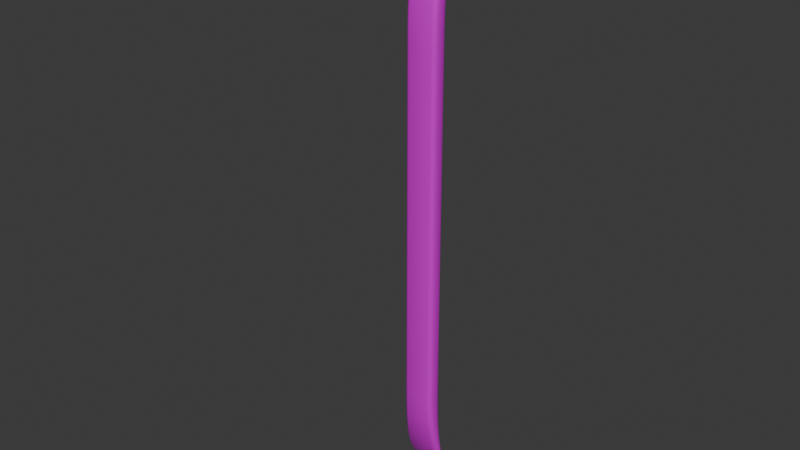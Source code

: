 # Source: crowbar.blend  (saved by Blender 5.1.30; exported with 4.5.12 LTS)
import bpy
from mathutils import Matrix  # noqa: F401  (used for matrix-valued properties, if any)

bpy.ops.wm.read_factory_settings(use_empty=True)
scene = bpy.context.scene
scene.name = 'Scene'

# ---- images (referenced by path relative to the original .blend; pixels are not part of the script)
import os
ASSET_DIR = os.environ.get("B2B_ASSET_DIR", "")  # directory of the original .blend (textures are referenced by path, not embedded)
HERE = os.path.dirname(os.path.abspath(__file__))  # packed textures are extracted next to this script under _unpacked/

def load_image(name, relpath, width, height, colorspace="sRGB"):
    """Load a texture the original file referenced (path relative to the .blend, or extracted next to this script)."""
    p = next((c for c in (os.path.join(HERE, relpath), os.path.join(ASSET_DIR, relpath)) if relpath and os.path.exists(c)), "")
    if p:
        img = bpy.data.images.load(p, check_existing=True)
        img.name = name
    else:  # same state as the original file: an image datablock whose file is absent (Cycles renders it pink)
        img = bpy.data.images.new(name, width, height)
        img.source = "FILE"
        img.filepath = "//" + (relpath or name)
    img.colorspace_settings.name = colorspace
    return img
img_diffuse = load_image('diffuse', '', 512, 512, 'sRGB')
img_roughness = load_image('roughness', '', 512, 512, 'sRGB')
img_metal = load_image('metal', '', 512, 512, 'sRGB')

# ---- materials (node trees are filled in below, after node groups)
mat_crowbar = bpy.data.materials.new('crowbar')

# ---- material node trees
mat_crowbar.use_nodes = True; mat_crowbar.node_tree.nodes.clear()
_N = mat_crowbar.node_tree.nodes; _L = mat_crowbar.node_tree.links
n0 = _N.new('ShaderNodeBsdfPrincipled'); n0.name = 'Principled BSDF'; n0.location = (-200, 100)
n1 = _N.new('ShaderNodeOutputMaterial'); n1.name = 'Material Output'; n1.location = (200, 100)
n2 = _N.new('ShaderNodeTexImage'); n2.name = 'Image Texture'; n2.location = (-800, 40)
n2.image = img_diffuse
n3 = _N.new('ShaderNodeTexImage'); n3.name = 'Image Texture.001'; n3.location = (-800, -220)
n3.image = img_roughness
n4 = _N.new('ShaderNodeTexImage'); n4.name = 'Image Texture.002'; n4.location = (-800, 300)
n4.image = img_metal
_L.new(n0.outputs[0], n1.inputs[0])
_L.new(n2.outputs[0], n0.inputs[0])
_L.new(n4.outputs[0], n0.inputs[1])
_L.new(n3.outputs[0], n0.inputs[2])
n1.is_active_output = True

# ---- world
world_world = bpy.data.worlds.new('World'); scene.world = world_world
world_world.use_nodes = True; world_world.node_tree.nodes.clear()
_N = world_world.node_tree.nodes; _L = world_world.node_tree.links
n0 = _N.new('ShaderNodeOutputWorld'); n0.name = 'World Output'; n0.location = (200, 100)
n1 = _N.new('ShaderNodeBackground'); n1.name = 'Background'; n1.location = (-200, 100)
n1.inputs[0].default_value = (0.05088, 0.05088, 0.05088, 1.0)
_L.new(n1.outputs[0], n0.inputs[0])
n0.is_active_output = True
world_world.color = (0.05088, 0.05088, 0.05088)
world_world.sun_shadow_jitter_overblur = 0.0

# ---- meshes
me_cube = bpy.data.meshes.new('Cube')
me_cube.from_pydata([(0.0, -0.17, 1.29), (0.0, -0.17, 1.31), (0.0, -0.11, 1.31), (0.0, -0.11, 1.28), (0.0, -0.05, 1.3), (0.0, -0.05, 1.255), (-0.02, -0.29, 1.303), (-0.02, -0.29, 1.31), (0.02, -0.29, 1.31), (0.02, -0.29, 1.303), (0.05, 0.06082, 1.231), (0.03658, 0.07, 1.24), (0.04607, 0.06731, 1.237), (0.06, 0.0178, -0.4381), (0.04657, 0.03, -0.43), (0.05607, 0.02643, -0.4324), (0.03658, 0.03, 1.2), (0.05, 0.03834, 1.208), (0.04607, 0.03244, 1.202), (0.04657, 0.0, -0.45), (0.06, 0.01179, -0.4421), (0.05607, 0.003454, -0.4477), (-0.03653, 0.07, 1.24), (-0.05, 0.06082, 1.231), (-0.04606, 0.06731, 1.237), (-0.04656, 0.03, -0.43), (-0.06, 0.0178, -0.4381), (-0.05606, 0.02643, -0.4324), (-0.03654, 0.03, 1.2), (-0.05, 0.03834, 1.208), (-0.04606, 0.03244, 1.202), (-0.04656, 0.0, -0.45), (-0.06, 0.01179, -0.4421), (-0.05606, 0.003454, -0.4477), (-0.05996, 0.06671, -0.5239), (-0.04657, 0.06774, -0.5231), (-0.05328, 0.06718, -0.5236), (-0.04657, 0.06269, -0.5269), (-0.06051, 0.06504, -0.5252), (-0.05365, 0.06326, -0.5265), (0.04657, 0.06774, -0.5231), (0.05996, 0.06671, -0.5239), (0.05328, 0.06718, -0.5236), (0.06051, 0.06504, -0.5252), (0.04657, 0.06269, -0.5269), (0.05365, 0.06326, -0.5265), (0.05, 0.0, 1.246), (0.03642, -0.0002566, 1.23), (0.04602, -7.516e-05, 1.235), (-0.03653, 0.0, 1.23), (-0.05, 0.0, 1.246), (-0.04605, 5.821e-11, 1.235), (0.03658, -0.0001787, 1.29), (0.05, 0.0, 1.275), (0.04607, -5.233e-05, 1.286), (-0.05, 0.0, 1.275), (-0.03652, 0.0, 1.29), (-0.04605, 0.0, 1.286), (0.07, -0.17, 1.292), (0.05653, -0.17, 1.29), (0.06605, -0.17, 1.29), (-0.05653, -0.17, 1.29), (-0.07, -0.17, 1.292), (-0.06605, -0.17, 1.29), (0.05652, -0.17, 1.31), (0.07, -0.17, 1.304), (0.06605, -0.17, 1.309), (-0.07, -0.17, 1.304), (-0.05652, -0.17, 1.31), (-0.06605, -0.17, 1.309), (-0.04652, -0.05, 1.255), (-0.06, -0.05, 1.271), (-0.05605, -0.05, 1.26), (-0.07, -0.11, 1.282), (-0.05653, -0.11, 1.28), (-0.06605, -0.11, 1.28), (-0.05652, -0.11, 1.31), (-0.07, -0.11, 1.295), (-0.06605, -0.11, 1.306), (-0.06, -0.05, 1.285), (-0.04651, -0.05, 1.3), (-0.05605, -0.05, 1.296), (0.06, -0.05, 1.271), (0.04694, -0.05248, 1.256), (0.05617, -0.05073, 1.26), (0.05652, -0.11, 1.28), (0.07, -0.11, 1.282), (0.06605, -0.11, 1.28), (0.07, -0.11, 1.295), (0.05652, -0.11, 1.31), (0.06605, -0.11, 1.306), (0.04714, -0.05409, 1.301), (0.06, -0.05, 1.285), (0.05623, -0.0512, 1.296), (-0.07, -0.29, 1.304), (-0.05653, -0.29, 1.303), (-0.06605, -0.29, 1.302), (-0.05653, -0.29, 1.31), (-0.07, -0.29, 1.309), (-0.06605, -0.29, 1.31), (0.07, -0.29, 1.309), (0.05652, -0.29, 1.31), (0.06605, -0.29, 1.31), (0.05653, -0.29, 1.303), (0.07, -0.29, 1.304), (0.06605, -0.29, 1.302), (0.05, 0.01778, 1.01), (0.03657, 0.03, 1.01), (0.04607, 0.02642, 1.01), (-0.03656, -0.02, 1.01), (-0.05, -0.007329, 1.01), (-0.04606, -0.01629, 1.01), (0.03657, -0.02, 1.01), (0.05, -0.007329, 1.01), (0.04607, -0.01629, 1.01), (-0.03656, 0.03, 1.01), (-0.05, 0.01778, 1.01), (-0.04606, 0.02642, 1.01), (-0.05, 0.05287, 1.18), (-0.03655, 0.04, 1.18), (-0.04606, 0.04377, 1.18), (0.05, 0.07737, 1.18), (0.03658, 0.09, 1.18), (0.04607, 0.0863, 1.18), (0.03658, 0.04, 1.18), (0.05, 0.05287, 1.18), (0.04607, 0.04377, 1.18), (-0.03654, 0.09, 1.18), (-0.05, 0.07737, 1.18), (-0.04606, 0.0863, 1.18), (0.05, 0.07711, 1.115), (0.03658, 0.09, 1.11), (0.04607, 0.08622, 1.112), (0.03657, 0.04, 1.06), (0.05, 0.02951, 1.068), (0.04607, 0.03693, 1.062), (0.03658, 0.04, 1.13), (0.05, 0.05306, 1.125), (0.04607, 0.04383, 1.128), (0.05, 0.01058, 1.082), (0.03658, 0.0, 1.09), (0.04607, 0.003098, 1.088), (-0.03655, 0.09, 1.11), (-0.05, 0.07711, 1.115), (-0.04606, 0.08622, 1.112), (-0.05, 0.02951, 1.068), (-0.03655, 0.04, 1.06), (-0.04606, 0.03693, 1.062), (-0.03656, 0.0, 1.09), (-0.05, 0.01058, 1.082), (-0.04606, 0.003098, 1.088), (-0.05, 0.05306, 1.125), (-0.03655, 0.04, 1.13), (-0.04606, 0.04383, 1.128), (0.03657, 0.03, -0.27), (0.05, 0.01774, -0.27), (0.04607, 0.02641, -0.27), (0.05, -0.007299, -0.27), (0.03657, -0.02, -0.27), (0.04607, -0.01628, -0.27), (-0.05, 0.01774, -0.27), (-0.03656, 0.03, -0.27), (-0.04606, 0.02641, -0.27), (-0.05, -0.007299, -0.27), (-0.03656, -0.02, -0.27), (-0.04606, -0.01628, -0.27), (-0.03657, -0.02, 0.8501), (-0.03657, -0.02, 0.8801), (-0.04607, -0.01629, 0.8786), (-0.04607, -0.01628, 0.8486), (-0.05, -0.007319, 0.875), (-0.05, -0.007309, 0.845), (0.05, 0.01777, 0.8649), (0.05, 0.01775, 0.8349), (0.04607, 0.02641, 0.8314), (0.04607, 0.02642, 0.8614), (0.03657, 0.03, 0.83), (0.03657, 0.03, 0.86), (0.03657, -0.02, 0.8801), (0.03657, -0.02, 0.8501), (0.04607, -0.01628, 0.8486), (0.04607, -0.01629, 0.8786), (0.05, -0.007309, 0.845), (0.05, -0.007319, 0.875), (-0.03657, 0.03, 0.86), (-0.03657, 0.03, 0.83), (-0.04607, 0.02641, 0.8314), (-0.04607, 0.02642, 0.8614), (-0.05, 0.01775, 0.8349), (-0.05, 0.01777, 0.8649)], [], [(0, 1, 7, 6), (1, 0, 9, 8), (155, 13, 15, 156), (156, 15, 14, 154), (119, 28, 30, 120), (120, 30, 29, 118), (158, 19, 21, 159), (159, 21, 20, 157), (161, 25, 27, 162), (162, 27, 26, 160), (32, 38, 39, 33), (33, 39, 37, 31), (43, 20, 21, 45), (45, 21, 19, 44), (25, 35, 36, 27), (27, 36, 34, 26), (40, 14, 15, 42), (42, 15, 13, 41), (17, 46, 48, 18), (18, 48, 47, 16), (50, 29, 30, 51), (51, 30, 28, 49), (56, 22, 24, 57), (57, 24, 23, 55), (11, 52, 54, 12), (12, 54, 53, 10), (74, 61, 63, 75), (75, 63, 62, 73), (80, 56, 57, 81), (81, 57, 55, 79), (86, 58, 60, 87), (87, 60, 59, 85), (92, 53, 54, 93), (93, 54, 52, 91), (49, 70, 72, 51), (51, 72, 71, 50), (70, 74, 75, 72), (72, 75, 73, 71), (68, 76, 78, 69), (69, 78, 77, 67), (76, 80, 81, 78), (78, 81, 79, 77), (46, 82, 84, 48), (48, 84, 83, 47), (82, 86, 87, 84), (84, 87, 85, 83), (65, 88, 90, 66), (66, 90, 89, 64), (88, 92, 93, 90), (90, 93, 91, 89), (61, 95, 96, 63), (63, 96, 94, 62), (97, 68, 69, 99), (99, 69, 67, 98), (100, 65, 66, 102), (102, 66, 64, 101), (103, 59, 60, 105), (105, 60, 58, 104), (134, 106, 108, 135), (135, 108, 107, 133), (167, 109, 111, 168), (168, 111, 110, 170), (140, 112, 114, 141), (141, 114, 113, 139), (146, 115, 117, 147), (147, 117, 116, 145), (152, 119, 120, 153), (153, 120, 118, 151), (10, 121, 123, 12), (12, 123, 122, 11), (16, 124, 126, 18), (18, 126, 125, 17), (22, 127, 129, 24), (24, 129, 128, 23), (121, 130, 132, 123), (123, 132, 131, 122), (130, 134, 135, 132), (132, 135, 133, 131), (124, 136, 138, 126), (126, 138, 137, 125), (136, 140, 141, 138), (138, 141, 139, 137), (127, 142, 144, 129), (129, 144, 143, 128), (142, 146, 147, 144), (144, 147, 145, 143), (109, 148, 150, 111), (111, 150, 149, 110), (148, 152, 153, 150), (150, 153, 151, 149), (173, 155, 156, 174), (174, 156, 154, 176), (179, 158, 159, 180), (180, 159, 157, 182), (185, 161, 162, 186), (186, 162, 160, 188), (31, 164, 165, 33), (33, 165, 163, 32), (17, 10, 53, 46), (127, 22, 11, 122), (121, 10, 17, 125), (11, 22, 56, 52), (25, 161, 154, 14), (13, 155, 157, 20), (13, 20, 43, 41), (25, 14, 40, 35), (124, 16, 28, 119), (28, 16, 47, 49), (19, 158, 164, 31), (19, 31, 37, 44), (23, 29, 50, 55), (118, 29, 23, 128), (32, 163, 160, 26), (32, 26, 34, 38), (45, 42, 41, 43), (49, 47, 5, 70), (46, 53, 92, 82), (83, 85, 3, 5, 47), (55, 50, 71, 79), (4, 2, 89, 91, 52), (52, 56, 80, 4), (58, 65, 100, 104), (86, 88, 65, 58), (3, 85, 59, 0), (0, 59, 103, 9), (61, 0, 6, 95), (77, 73, 62, 67), (74, 3, 0, 61), (67, 62, 94, 98), (64, 1, 8, 101), (89, 2, 1, 64), (2, 76, 68, 1), (1, 68, 97, 7), (79, 71, 73, 77), (70, 5, 3, 74), (4, 80, 76, 2), (82, 92, 88, 86), (7, 97, 99, 98, 94, 96, 95, 6), (100, 102, 101, 8, 9, 103, 105, 104), (115, 146, 133, 107), (172, 106, 113, 183), (184, 115, 107, 177), (106, 134, 139, 113), (178, 112, 109, 167), (170, 110, 116, 189), (112, 140, 148, 109), (110, 149, 145, 116), (136, 124, 119, 152), (151, 118, 128, 143), (130, 121, 125, 137), (142, 127, 122, 131), (146, 142, 131, 133), (134, 130, 137, 139), (140, 136, 152, 148), (149, 151, 143, 145), (44, 40, 42, 45), (37, 35, 40, 44), (36, 35, 37, 39), (34, 36, 39, 38), (163, 171, 188, 160), (171, 170, 189, 188), (158, 179, 166, 164), (179, 178, 167, 166), (161, 185, 176, 154), (185, 184, 177, 176), (155, 173, 182, 157), (173, 172, 183, 182), (117, 187, 189, 116), (187, 186, 188, 189), (115, 184, 187, 117), (184, 185, 186, 187), (114, 181, 183, 113), (181, 180, 182, 183), (112, 178, 181, 114), (178, 179, 180, 181), (108, 175, 177, 107), (175, 174, 176, 177), (106, 172, 175, 108), (172, 173, 174, 175), (165, 169, 171, 163), (169, 168, 170, 171), (164, 166, 169, 165), (166, 167, 168, 169)])
me_cube.polygons.foreach_set('use_smooth', [True] * 183)
_k = set([(0, 1), (0, 6), (0, 9), (1, 7), (1, 8), (6, 7), (6, 95), (7, 97), (8, 9), (8, 101), (9, 103), (34, 36), (34, 38), (35, 36), (35, 40), (37, 39), (37, 44), (38, 39), (40, 42), (41, 42), (41, 43), (43, 45), (44, 45), (94, 96), (94, 98), (95, 96), (97, 99), (98, 99), (100, 102), (100, 104), (101, 102), (103, 105), (104, 105)])
me_cube.attributes.new('sharp_edge', 'BOOLEAN', 'EDGE').data.foreach_set('value', [ (min(e.vertices), max(e.vertices)) in _k for e in me_cube.edges])
_k = {(0, 1): 1.0, (6, 7): 1.0, (1, 7): 1.0, (0, 6): 1.0, (8, 9): 1.0, (1, 8): 1.0, (0, 9): 1.0, (155, 156): 0.5, (13, 155): 1.0, (154, 156): 0.5, (14, 154): 1.0, (28, 119): 1.0, (29, 118): 1.0, (158, 159): 0.5, (19, 158): 1.0, (157, 159): 0.5, (20, 157): 1.0, (161, 162): 0.5, (25, 161): 1.0, (160, 162): 0.5, (26, 160): 1.0, (32, 38): 1.0, (38, 39): 1.0, (37, 39): 1.0, (31, 37): 1.0, (43, 45): 1.0, (20, 43): 1.0, (44, 45): 1.0, (19, 44): 1.0, (25, 35): 1.0, (35, 36): 1.0, (34, 36): 1.0, (26, 34): 1.0, (40, 42): 1.0, (14, 40): 1.0, (41, 42): 1.0, (13, 41): 1.0, (17, 46): 1.0, (16, 47): 1.0, (29, 50): 1.0, (28, 49): 1.0, (22, 56): 1.0, (23, 55): 1.0, (11, 52): 1.0, (10, 53): 1.0, (74, 75): 1.0, (61, 74): 1.0, (61, 63): 1.0, (73, 75): 1.0, (62, 63): 1.0, (62, 73): 1.0, (56, 80): 1.0, (55, 79): 1.0, (86, 87): 1.0, (58, 86): 1.0, (58, 60): 1.0, (85, 87): 1.0, (59, 60): 1.0, (53, 92): 1.0, (52, 91): 1.0, (49, 70): 1.0, (50, 71): 1.0, (70, 74): 1.0, (71, 73): 1.0, (68, 69): 1.0, (68, 76): 1.0, (76, 78): 1.0, (67, 69): 1.0, (77, 78): 1.0, (67, 77): 1.0, (76, 80): 1.0, (77, 79): 1.0, (46, 82): 1.0, (82, 86): 1.0, (65, 66): 1.0, (65, 88): 1.0, (88, 90): 1.0, (64, 66): 1.0, (89, 90): 1.0, (64, 89): 1.0, (88, 92): 1.0, (89, 91): 1.0, (61, 95): 1.0, (95, 96): 1.0, (94, 96): 1.0, (62, 94): 1.0, (97, 99): 1.0, (68, 97): 1.0, (98, 99): 1.0, (67, 98): 1.0, (100, 102): 1.0, (65, 100): 1.0, (101, 102): 1.0, (64, 101): 1.0, (103, 105): 1.0, (104, 105): 1.0, (58, 104): 1.0, (106, 134): 1.0, (107, 133): 1.0, (164, 165): 0.5, (109, 167): 1.0, (163, 165): 0.5, (163, 171): 1.0, (112, 140): 1.0, (113, 139): 1.0, (115, 146): 1.0, (116, 145): 1.0, (119, 152): 1.0, (118, 151): 1.0, (10, 121): 1.0, (11, 122): 1.0, (16, 124): 1.0, (17, 125): 1.0, (22, 127): 1.0, (23, 128): 1.0, (121, 130): 1.0, (122, 131): 1.0, (130, 134): 1.0, (131, 133): 1.0, (124, 136): 1.0, (125, 137): 1.0, (136, 140): 1.0, (137, 139): 1.0, (127, 142): 1.0, (128, 143): 1.0, (142, 146): 1.0, (143, 145): 1.0, (109, 148): 1.0, (110, 149): 1.0, (148, 152): 1.0, (149, 151): 1.0, (155, 173): 1.0, (107, 177): 1.0, (158, 179): 1.0, (113, 183): 1.0, (161, 185): 1.0, (116, 189): 1.0, (31, 164): 1.0, (32, 163): 1.0, (154, 161): 0.5, (155, 157): 0.5, (41, 43): 1.0, (35, 40): 1.0, (158, 164): 0.5, (37, 44): 1.0, (160, 163): 0.5, (34, 38): 1.0, (3, 85): 1.0, (2, 89): 1.0, (58, 65): 1.0, (100, 104): 1.0, (86, 88): 1.0, (0, 59): 1.0, (9, 103): 1.0, (0, 61): 1.0, (6, 95): 1.0, (73, 77): 1.0, (62, 67): 1.0, (3, 74): 1.0, (94, 98): 1.0, (1, 64): 1.0, (8, 101): 1.0, (2, 76): 1.0, (1, 68): 1.0, (7, 97): 1.0, (164, 166): 1.0, (166, 167): 1.0, (110, 170): 1.0, (170, 171): 1.0, (106, 172): 1.0, (172, 173): 1.0, (154, 176): 1.0, (176, 177): 1.0, (112, 178): 1.0, (178, 179): 1.0, (157, 182): 1.0, (182, 183): 1.0, (115, 184): 1.0, (184, 185): 1.0, (160, 188): 1.0, (188, 189): 1.0, (171, 188): 1.0, (170, 189): 1.0, (166, 179): 1.0, (167, 178): 1.0, (176, 185): 1.0, (177, 184): 1.0, (173, 182): 1.0, (172, 183): 1.0, (187, 189): 1.0, (186, 188): 1.0, (184, 187): 1.0, (185, 186): 1.0, (181, 183): 1.0, (180, 182): 1.0, (178, 181): 1.0, (179, 180): 1.0, (175, 177): 1.0, (174, 176): 1.0, (172, 175): 1.0, (173, 174): 1.0, (169, 171): 1.0, (168, 170): 1.0, (166, 169): 1.0, (167, 168): 1.0}
me_cube.attributes.new('crease_edge', 'FLOAT', 'EDGE').data.foreach_set('value', [_k.get((min(e.vertices), max(e.vertices)), 0.0) for e in me_cube.edges])
_uv = me_cube.uv_layers.new(name='bake')
_uv.uv.foreach_set('vector', [0.5595, 0.5197, 0.5445, 0.5197, 0.5445, 0.4284, 0.55, 0.4284, 0.4176, 0.5789, 0.4026, 0.5789, 0.412, 0.4876, 0.4176, 0.4876, 0.2111, 0.1469, 0.209, 0.02038, 0.2161, 0.02474, 0.2182, 0.1469, 0.2182, 0.1469, 0.2161, 0.02474, 0.2236, 0.02682, 0.2258, 0.1471, 0.499, 0.2571, 0.5019, 0.2735, 0.4945, 0.2761, 0.4912, 0.2565, 0.4912, 0.2565, 0.4945, 0.2761, 0.4883, 0.2791, 0.4838, 0.255, 0.1773, 0.1472, 0.1898, 0.01175, 0.1974, 0.01349, 0.1849, 0.1472, 0.1849, 0.1472, 0.1974, 0.01349, 0.2045, 0.01747, 0.1923, 0.1471, 0.1051, 0.1471, 0.1074, 0.02681, 0.1149, 0.02473, 0.1128, 0.1469, 0.1128, 0.1469, 0.1149, 0.02473, 0.122, 0.02038, 0.1199, 0.1469, 0.762, 0.09094, 0.7678, 0.02968, 0.7712, 0.02382, 0.772, 0.09134, 0.772, 0.09134, 0.7712, 0.02382, 0.7768, 0.01175, 0.7804, 0.09129, 0.3553, 0.6655, 0.3611, 0.7268, 0.351, 0.7272, 0.3519, 0.6597, 0.3519, 0.6597, 0.351, 0.7272, 0.3427, 0.7271, 0.3463, 0.6476, 0.7397, 0.08835, 0.7605, 0.01175, 0.7638, 0.02267, 0.7478, 0.08984, 0.7478, 0.08984, 0.7638, 0.02267, 0.7665, 0.02928, 0.756, 0.09041, 0.3626, 0.6476, 0.3834, 0.7242, 0.3753, 0.7257, 0.3593, 0.6585, 0.3593, 0.6585, 0.3753, 0.7257, 0.3671, 0.7262, 0.3566, 0.6651, 0.6789, 0.2794, 0.6618, 0.3178, 0.6578, 0.3092, 0.6727, 0.2764, 0.6727, 0.2764, 0.6578, 0.3092, 0.6523, 0.3031, 0.6653, 0.2738, 0.5053, 0.3175, 0.4883, 0.2791, 0.4945, 0.2761, 0.5093, 0.3089, 0.5093, 0.3089, 0.4945, 0.2761, 0.5019, 0.2735, 0.5147, 0.3027, 0.4857, 0.3505, 0.4542, 0.2951, 0.4613, 0.2924, 0.4913, 0.3451, 0.4913, 0.3451, 0.4613, 0.2924, 0.4679, 0.2894, 0.4956, 0.3376, 0.7131, 0.2954, 0.6813, 0.351, 0.6758, 0.3454, 0.7059, 0.2928, 0.7059, 0.2928, 0.6758, 0.3454, 0.6716, 0.3379, 0.6994, 0.2898, 0.7038, 0.7227, 0.7076, 0.6772, 0.7147, 0.6778, 0.7109, 0.7233, 0.7109, 0.7233, 0.7147, 0.6778, 0.7184, 0.6778, 0.7144, 0.7233, 0.5154, 0.3752, 0.4857, 0.3505, 0.4913, 0.3451, 0.5209, 0.3697, 0.5209, 0.3697, 0.4913, 0.3451, 0.4956, 0.3376, 0.5256, 0.3626, 0.3533, 0.4876, 0.3573, 0.5331, 0.3537, 0.5331, 0.3498, 0.4876, 0.3498, 0.4876, 0.3537, 0.5331, 0.3465, 0.5337, 0.3427, 0.4882, 0.6415, 0.3628, 0.6716, 0.3379, 0.6758, 0.3454, 0.6455, 0.3705, 0.6455, 0.3705, 0.6758, 0.3454, 0.6813, 0.351, 0.6493, 0.3775, 0.5147, 0.3027, 0.5392, 0.3386, 0.535, 0.3452, 0.5093, 0.3089, 0.5093, 0.3089, 0.535, 0.3452, 0.531, 0.3532, 0.5053, 0.3175, 0.5392, 0.3386, 0.572, 0.3754, 0.5675, 0.381, 0.535, 0.3452, 0.535, 0.3452, 0.5675, 0.381, 0.5659, 0.384, 0.531, 0.3532, 0.739, 0.6768, 0.7401, 0.7218, 0.7323, 0.7221, 0.7318, 0.677, 0.7318, 0.677, 0.7323, 0.7221, 0.7239, 0.7226, 0.7272, 0.6772, 0.5508, 0.4049, 0.5154, 0.3752, 0.5209, 0.3697, 0.5563, 0.3993, 0.5563, 0.3993, 0.5209, 0.3697, 0.5256, 0.3626, 0.561, 0.3924, 0.6618, 0.3178, 0.6362, 0.3534, 0.6318, 0.346, 0.6578, 0.3092, 0.6578, 0.3092, 0.6318, 0.346, 0.6267, 0.3405, 0.6523, 0.3031, 0.6362, 0.3534, 0.6015, 0.3841, 0.5998, 0.381, 0.6318, 0.346, 0.6318, 0.346, 0.5998, 0.381, 0.5955, 0.3755, 0.6267, 0.3405, 0.3661, 0.5337, 0.3629, 0.4883, 0.3712, 0.4889, 0.3707, 0.5339, 0.3707, 0.5339, 0.3712, 0.4889, 0.3791, 0.4891, 0.3779, 0.5341, 0.6063, 0.3924, 0.6415, 0.3628, 0.6455, 0.3705, 0.611, 0.3992, 0.611, 0.3992, 0.6455, 0.3705, 0.6493, 0.3775, 0.6164, 0.4048, 0.7076, 0.6772, 0.7126, 0.5868, 0.7198, 0.5873, 0.7147, 0.6778, 0.7147, 0.6778, 0.7198, 0.5873, 0.7232, 0.5873, 0.7184, 0.6778, 0.7365, 0.5868, 0.739, 0.6768, 0.7318, 0.677, 0.7294, 0.587, 0.7294, 0.587, 0.7318, 0.677, 0.7272, 0.6772, 0.7262, 0.5871, 0.3652, 0.6238, 0.3661, 0.5337, 0.3707, 0.5339, 0.3683, 0.6239, 0.3683, 0.6239, 0.3707, 0.5339, 0.3779, 0.5341, 0.3755, 0.6241, 0.3516, 0.6241, 0.3465, 0.5337, 0.3537, 0.5331, 0.3587, 0.6237, 0.3587, 0.6237, 0.3537, 0.5331, 0.3573, 0.5331, 0.3621, 0.6236, 0.6599, 0.1684, 0.6459, 0.1252, 0.6529, 0.1242, 0.6659, 0.1636, 0.6659, 0.1636, 0.6529, 0.1242, 0.6604, 0.1225, 0.6727, 0.1592, 0.572, 0.03504, 0.5546, 0.1307, 0.5471, 0.1289, 0.5645, 0.03255, 0.5645, 0.03255, 0.5471, 0.1289, 0.5399, 0.1278, 0.5578, 0.0286, 0.634, 0.188, 0.6127, 0.1308, 0.6203, 0.129, 0.6403, 0.1839, 0.6403, 0.1839, 0.6203, 0.129, 0.6274, 0.1279, 0.6461, 0.1794, 0.4947, 0.159, 0.5069, 0.1224, 0.5145, 0.124, 0.5014, 0.1634, 0.5014, 0.1634, 0.5145, 0.124, 0.5214, 0.1251, 0.5074, 0.1682, 0.5053, 0.2196, 0.499, 0.2571, 0.4912, 0.2565, 0.498, 0.2161, 0.498, 0.2161, 0.4912, 0.2565, 0.4838, 0.255, 0.4905, 0.2126, 0.6994, 0.2898, 0.7014, 0.2512, 0.7084, 0.2498, 0.7059, 0.2928, 0.7059, 0.2928, 0.7084, 0.2498, 0.7162, 0.249, 0.7131, 0.2954, 0.6653, 0.2738, 0.6683, 0.2574, 0.6761, 0.2568, 0.6727, 0.2764, 0.6727, 0.2764, 0.6761, 0.2568, 0.6835, 0.2552, 0.6789, 0.2794, 0.4542, 0.2951, 0.4511, 0.2487, 0.4589, 0.2495, 0.4613, 0.2924, 0.4613, 0.2924, 0.4589, 0.2495, 0.4658, 0.2509, 0.4679, 0.2894, 0.7014, 0.2512, 0.694, 0.2048, 0.7007, 0.2017, 0.7084, 0.2498, 0.7084, 0.2498, 0.7007, 0.2017, 0.7076, 0.1984, 0.7162, 0.249, 0.694, 0.2048, 0.6599, 0.1684, 0.6659, 0.1636, 0.7007, 0.2017, 0.7007, 0.2017, 0.6659, 0.1636, 0.6727, 0.1592, 0.7076, 0.1984, 0.6683, 0.2574, 0.662, 0.2198, 0.6693, 0.2163, 0.6761, 0.2568, 0.6761, 0.2568, 0.6693, 0.2163, 0.6768, 0.2128, 0.6835, 0.2552, 0.662, 0.2198, 0.634, 0.188, 0.6403, 0.1839, 0.6693, 0.2163, 0.6693, 0.2163, 0.6403, 0.1839, 0.6461, 0.1794, 0.6768, 0.2128, 0.4511, 0.2487, 0.4597, 0.1981, 0.4666, 0.2014, 0.4589, 0.2495, 0.4589, 0.2495, 0.4666, 0.2014, 0.4733, 0.2046, 0.4658, 0.2509, 0.4597, 0.1981, 0.4947, 0.159, 0.5014, 0.1634, 0.4666, 0.2014, 0.4666, 0.2014, 0.5014, 0.1634, 0.5074, 0.1682, 0.4733, 0.2046, 0.5546, 0.1307, 0.5333, 0.1879, 0.527, 0.1837, 0.5471, 0.1289, 0.5471, 0.1289, 0.527, 0.1837, 0.5212, 0.1793, 0.5399, 0.1278, 0.5333, 0.1879, 0.5053, 0.2196, 0.498, 0.2161, 0.527, 0.1837, 0.527, 0.1837, 0.498, 0.2161, 0.4905, 0.2126, 0.5212, 0.1793, 0.2111, 0.9765, 0.2111, 0.1469, 0.2182, 0.1469, 0.2182, 0.9739, 0.2182, 0.9739, 0.2182, 0.1469, 0.2258, 0.1471, 0.2258, 0.9728, 0.1773, 0.9879, 0.1773, 0.1472, 0.1849, 0.1472, 0.1849, 0.9868, 0.1849, 0.9868, 0.1849, 0.1472, 0.1923, 0.1471, 0.1923, 0.984, 0.1051, 0.9728, 0.1051, 0.1471, 0.1128, 0.1469, 0.1127, 0.9739, 0.1127, 0.9739, 0.1128, 0.1469, 0.1199, 0.1469, 0.1198, 0.9765, 0.1412, 0.01175, 0.1538, 0.1472, 0.1461, 0.1472, 0.1336, 0.01349, 0.1336, 0.01349, 0.1461, 0.1472, 0.1387, 0.1471, 0.1266, 0.01746, 0.6789, 0.2794, 0.6994, 0.2898, 0.6716, 0.3379, 0.6618, 0.3178, 0.4126, 0.2682, 0.4126, 0.3157, 0.3577, 0.3156, 0.3577, 0.2682, 0.7014, 0.2512, 0.6994, 0.2898, 0.6789, 0.2794, 0.6835, 0.2552, 0.3577, 0.3156, 0.4126, 0.3157, 0.4126, 0.3802, 0.3577, 0.3804, 0.3192, 0.01175, 0.3117, 0.1318, 0.2568, 0.1318, 0.2493, 0.01175, 0.209, 0.02038, 0.2111, 0.1469, 0.1923, 0.1471, 0.2045, 0.01747, 0.3671, 0.7262, 0.3611, 0.7268, 0.3553, 0.6655, 0.3566, 0.6651, 0.521, 0.583, 0.4511, 0.583, 0.4511, 0.5076, 0.521, 0.5076, 0.6653, 0.6676, 0.6653, 0.6844, 0.6105, 0.6844, 0.6105, 0.6676, 0.6105, 0.6844, 0.6653, 0.6844, 0.6652, 0.7165, 0.6105, 0.7162, 0.08165, 0.01175, 0.07414, 0.1477, 0.01925, 0.1477, 0.01175, 0.01175, 0.4511, 0.4284, 0.521, 0.4284, 0.521, 0.5028, 0.4511, 0.5028, 0.4679, 0.2894, 0.4883, 0.2791, 0.5053, 0.3175, 0.4956, 0.3376, 0.4838, 0.255, 0.4883, 0.2791, 0.4679, 0.2894, 0.4658, 0.2509, 0.1266, 0.01746, 0.1387, 0.1471, 0.1199, 0.1469, 0.122, 0.02038, 0.762, 0.09094, 0.756, 0.09041, 0.7665, 0.02928, 0.7678, 0.02968, 0.3519, 0.6597, 0.3593, 0.6585, 0.3566, 0.6651, 0.3553, 0.6655, 0.6105, 0.7162, 0.6652, 0.7165, 0.6379, 0.7582, 0.603, 0.7582, 0.6618, 0.3178, 0.6716, 0.3379, 0.6415, 0.3628, 0.6362, 0.3534, 0.6731, 0.7602, 0.6803, 0.807, 0.6379, 0.807, 0.6379, 0.7582, 0.6652, 0.7165, 0.4956, 0.3376, 0.5053, 0.3175, 0.531, 0.3532, 0.5256, 0.3626, 0.3852, 0.4185, 0.3852, 0.4641, 0.3427, 0.4641, 0.3498, 0.4216, 0.3577, 0.3804, 0.3577, 0.3804, 0.4126, 0.3802, 0.4201, 0.4185, 0.3852, 0.4185, 0.3573, 0.5331, 0.3661, 0.5337, 0.3652, 0.6238, 0.3621, 0.6236, 0.3533, 0.4876, 0.3629, 0.4883, 0.3661, 0.5337, 0.3573, 0.5331, 0.4935, 0.7427, 0.4511, 0.7427, 0.4511, 0.6971, 0.4935, 0.6971, 0.4935, 0.6971, 0.4511, 0.6971, 0.4511, 0.6065, 0.4785, 0.6065, 0.5359, 0.6971, 0.4935, 0.6971, 0.5085, 0.6065, 0.5359, 0.6065, 0.7239, 0.7226, 0.7144, 0.7233, 0.7184, 0.6778, 0.7272, 0.6772, 0.5359, 0.7427, 0.4935, 0.7427, 0.4935, 0.6971, 0.5359, 0.6971, 0.7272, 0.6772, 0.7184, 0.6778, 0.7232, 0.5873, 0.7262, 0.5871, 0.7886, 0.5183, 0.7462, 0.5183, 0.7612, 0.4282, 0.7886, 0.4282, 0.7886, 0.5633, 0.7462, 0.5633, 0.7462, 0.5183, 0.7886, 0.5183, 0.7462, 0.5633, 0.7038, 0.5633, 0.7038, 0.5183, 0.7462, 0.5183, 0.7462, 0.5183, 0.7038, 0.5183, 0.7038, 0.4282, 0.7312, 0.4282, 0.5256, 0.3626, 0.531, 0.3532, 0.5659, 0.384, 0.561, 0.3924, 0.603, 0.7582, 0.6379, 0.7582, 0.6379, 0.807, 0.5955, 0.807, 0.3852, 0.4185, 0.4201, 0.4185, 0.4276, 0.4641, 0.3852, 0.4641, 0.6362, 0.3534, 0.6415, 0.3628, 0.6063, 0.3924, 0.6015, 0.3841, 0.5445, 0.5807, 0.5445, 0.5533, 0.5445, 0.5461, 0.5456, 0.5432, 0.5486, 0.5432, 0.5504, 0.5461, 0.55, 0.5533, 0.55, 0.5807, 0.4128, 0.64, 0.4117, 0.637, 0.4117, 0.6298, 0.4117, 0.6024, 0.4172, 0.6024, 0.4172, 0.6298, 0.4176, 0.637, 0.4159, 0.64, 0.4127, 0.1243, 0.4126, 0.1626, 0.3578, 0.1626, 0.3578, 0.1243, 0.6268, 0.01791, 0.6459, 0.1252, 0.6274, 0.1279, 0.6097, 0.02859, 0.4127, 0.01176, 0.4127, 0.1243, 0.3578, 0.1243, 0.3578, 0.01175, 0.6459, 0.1252, 0.6599, 0.1684, 0.6461, 0.1794, 0.6274, 0.1279, 0.6654, 0.4283, 0.6654, 0.5258, 0.6105, 0.5258, 0.6105, 0.4283, 0.5578, 0.0286, 0.5399, 0.1278, 0.5214, 0.1251, 0.5406, 0.01792, 0.6654, 0.5258, 0.6654, 0.5877, 0.6105, 0.5876, 0.6105, 0.5258, 0.5399, 0.1278, 0.5212, 0.1793, 0.5074, 0.1682, 0.5214, 0.1251, 0.6653, 0.6301, 0.6653, 0.6676, 0.6105, 0.6676, 0.6105, 0.6301, 0.4905, 0.2126, 0.4838, 0.255, 0.4658, 0.2509, 0.4733, 0.2046, 0.694, 0.2048, 0.7014, 0.2512, 0.6835, 0.2552, 0.6768, 0.2128, 0.4126, 0.2157, 0.4126, 0.2682, 0.3577, 0.2682, 0.3577, 0.2156, 0.4126, 0.1626, 0.4126, 0.2157, 0.3577, 0.2156, 0.3578, 0.1626, 0.6599, 0.1684, 0.694, 0.2048, 0.6768, 0.2128, 0.6461, 0.1794, 0.6654, 0.5877, 0.6653, 0.6301, 0.6105, 0.6301, 0.6105, 0.5876, 0.5212, 0.1793, 0.4905, 0.2126, 0.4733, 0.2046, 0.5074, 0.1682, 0.3463, 0.6476, 0.3626, 0.6476, 0.3593, 0.6585, 0.3519, 0.6597, 0.521, 0.5028, 0.521, 0.5076, 0.4511, 0.5076, 0.4511, 0.5028, 0.7638, 0.02267, 0.7605, 0.01175, 0.7768, 0.01175, 0.7712, 0.02382, 0.7665, 0.02928, 0.7638, 0.02267, 0.7712, 0.02382, 0.7678, 0.02968, 0.1387, 0.1471, 0.1386, 0.984, 0.1198, 0.9765, 0.1199, 0.1469, 0.7612, 0.2318, 0.7399, 0.2391, 0.741, 0.2188, 0.7623, 0.2116, 0.07414, 0.1477, 0.07414, 0.9883, 0.01925, 0.9883, 0.01925, 0.1477, 0.7397, 0.278, 0.7622, 0.278, 0.7622, 0.3329, 0.7397, 0.3329, 0.3117, 0.1318, 0.3117, 0.9574, 0.2568, 0.9574, 0.2568, 0.1318, 0.7861, 0.6417, 0.7636, 0.6417, 0.7636, 0.5868, 0.7861, 0.5868, 0.2111, 0.1469, 0.2111, 0.9765, 0.1923, 0.984, 0.1923, 0.1471, 0.7623, 0.1578, 0.741, 0.1505, 0.7399, 0.1303, 0.7612, 0.1375, 0.5145, 0.124, 0.5342, 0.01416, 0.5406, 0.01792, 0.5214, 0.1251, 0.7412, 0.2112, 0.7625, 0.204, 0.7623, 0.2116, 0.741, 0.2188, 0.5069, 0.1224, 0.5269, 0.01175, 0.5342, 0.01416, 0.5145, 0.124, 0.7397, 0.2037, 0.761, 0.1964, 0.7625, 0.204, 0.7412, 0.2112, 0.6203, 0.129, 0.6029, 0.03253, 0.6097, 0.02859, 0.6274, 0.1279, 0.7398, 0.1224, 0.7611, 0.1297, 0.7612, 0.1375, 0.7399, 0.1303, 0.6127, 0.1308, 0.5955, 0.03502, 0.6029, 0.03253, 0.6203, 0.129, 0.7412, 0.1148, 0.7625, 0.1221, 0.7611, 0.1297, 0.7398, 0.1224, 0.6529, 0.1242, 0.6333, 0.01415, 0.6406, 0.01175, 0.6604, 0.1225, 0.7412, 0.1581, 0.7625, 0.1654, 0.761, 0.1729, 0.7397, 0.1657, 0.6459, 0.1252, 0.6268, 0.01791, 0.6333, 0.01415, 0.6529, 0.1242, 0.741, 0.1505, 0.7623, 0.1578, 0.7625, 0.1654, 0.7412, 0.1581, 0.1461, 0.1472, 0.146, 0.9868, 0.1386, 0.984, 0.1387, 0.1471, 0.761, 0.2397, 0.7397, 0.2469, 0.7399, 0.2391, 0.7612, 0.2318, 0.1538, 0.1472, 0.1536, 0.9879, 0.146, 0.9868, 0.1461, 0.1472, 0.7624, 0.2473, 0.7411, 0.2545, 0.7397, 0.2469, 0.761, 0.2397])
me_cube.materials.append(mat_crowbar)
me_cube.use_mirror_x = True
me_cube.use_mirror_vertex_groups = False
me_cube.update()

# ---- objects
ob_crowbar = bpy.data.objects.new('crowbar', me_cube)

# ---- transforms, parenting, visibility, modifiers, constraints
ob_crowbar.location = (0.0, 0.0, 0.0)
ob_crowbar.lock_rotations_4d = False
ob_crowbar.empty_display_type = 'ARROWS'
ob_crowbar.lineart.crease_threshold = 0.0
ob_crowbar.use_mesh_mirror_x = True
_m = ob_crowbar.modifiers.new('Subdivision', 'SUBSURF')
_m.uv_smooth = 'PRESERVE_CORNERS_JUNCTIONS_AND_CONCAVE'
_m.use_custom_normals = True
_m.open_advanced_panel = True

# ---- collection membership
scene.collection.objects.link(ob_crowbar)

# ---- scene / render settings (as saved in the file)
scene.frame_start = 1; scene.frame_end = 250; scene.frame_set(1)
scene.render.engine = 'CYCLES'
scene.render.bake_bias = 0.0
scene.render.bake_samples = 0
scene.cycles.shading_system = True
scene.cycles.samples = 8
scene.cycles.sampling_pattern = 'TABULATED_SOBOL'
scene.cycles.adaptive_threshold = 0.1
scene.cycles.bake_type = 'ROUGHNESS'
scene.eevee.use_volume_custom_range = False
bpy.context.view_layer.update()

# ---- added for rendering (the .blend has no active camera and no usable light): camera, sun
cam_auto = bpy.data.cameras.new('AutoCamera')
cam_auto.lens = 50.0
cam_auto.sensor_width = 36.0
cam_auto.clip_end = 1000.0
ob_auto_camera = bpy.data.objects.new('AutoCamera', cam_auto)
scene.collection.objects.link(ob_auto_camera)
ob_auto_camera.location = (1.74045, -2.18853, 1.78392)
ob_auto_camera.rotation_euler = (1.09748, -7.21219e-08, 0.694738)
scene.camera = ob_auto_camera
light_auto_sun = bpy.data.lights.new('AutoSun', 'SUN')
light_auto_sun.energy = 3.0
light_auto_sun.angle = 0.0523599
ob_auto_sun = bpy.data.objects.new('AutoSun', light_auto_sun)
scene.collection.objects.link(ob_auto_sun)
ob_auto_sun.rotation_euler = (0.872665, 0.174533, 0.523599)
bpy.context.view_layer.update()
